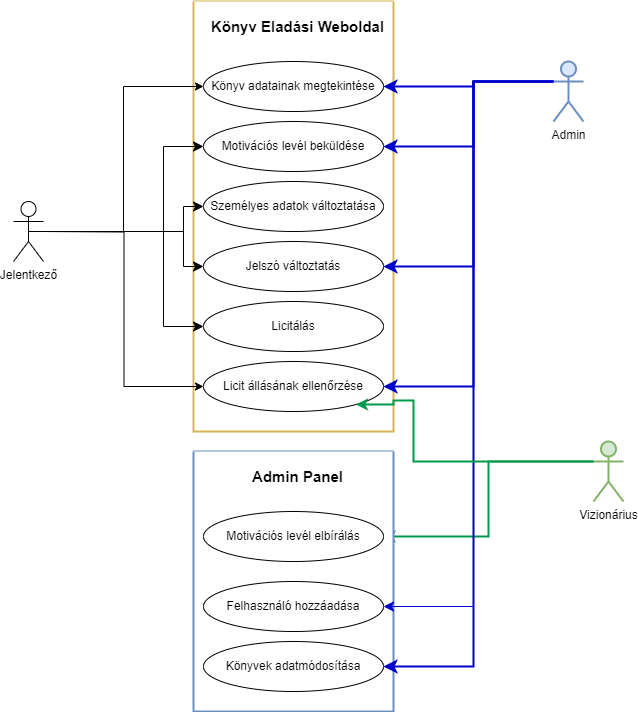

The diagram above was exported from draw.io. Its source (the exported page's mxGraphModel, read from the mxfile embedded in the PNG):
<mxGraphModel dx="1434" dy="738" grid="1" gridSize="10" guides="1" tooltips="1" connect="1" arrows="1" fold="1" page="1" pageScale="1" pageWidth="827" pageHeight="1169" math="0" shadow="0">
  <root>
    <mxCell id="0" />
    <mxCell id="1" parent="0" />
    <mxCell id="1xym_lZ2ZepKUYllq159-2" value="" style="swimlane;startSize=0;fontFamily=Tahoma;fillColor=#fff2cc;strokeColor=#d6b656;swimlaneFillColor=default;strokeWidth=2;" vertex="1" parent="1">
      <mxGeometry x="310" y="120" width="200" height="430" as="geometry" />
    </mxCell>
    <mxCell id="1xym_lZ2ZepKUYllq159-3" value="&lt;b&gt;&lt;font style=&quot;font-size: 15px;&quot;&gt;Könyv Eladási Weboldal&lt;/font&gt;&lt;/b&gt;" style="text;html=1;align=center;verticalAlign=middle;resizable=0;points=[];autosize=1;strokeColor=none;fillColor=none;" vertex="1" parent="1xym_lZ2ZepKUYllq159-2">
      <mxGeometry x="4" y="10" width="200" height="30" as="geometry" />
    </mxCell>
    <mxCell id="1xym_lZ2ZepKUYllq159-5" value="Könyv adatainak megtekintése" style="ellipse;whiteSpace=wrap;html=1;" vertex="1" parent="1xym_lZ2ZepKUYllq159-2">
      <mxGeometry x="10" y="60" width="180" height="50" as="geometry" />
    </mxCell>
    <mxCell id="1xym_lZ2ZepKUYllq159-6" value="Motivációs levél beküldése" style="ellipse;whiteSpace=wrap;html=1;" vertex="1" parent="1xym_lZ2ZepKUYllq159-2">
      <mxGeometry x="10" y="120" width="180" height="50" as="geometry" />
    </mxCell>
    <mxCell id="1xym_lZ2ZepKUYllq159-10" value="Személyes adatok változtatása" style="ellipse;whiteSpace=wrap;html=1;" vertex="1" parent="1xym_lZ2ZepKUYllq159-2">
      <mxGeometry x="10" y="180" width="180" height="50" as="geometry" />
    </mxCell>
    <mxCell id="1xym_lZ2ZepKUYllq159-11" value="Jelszó változtatás" style="ellipse;whiteSpace=wrap;html=1;" vertex="1" parent="1xym_lZ2ZepKUYllq159-2">
      <mxGeometry x="10" y="240" width="180" height="50" as="geometry" />
    </mxCell>
    <mxCell id="1xym_lZ2ZepKUYllq159-13" value="Licitálás" style="ellipse;whiteSpace=wrap;html=1;" vertex="1" parent="1xym_lZ2ZepKUYllq159-2">
      <mxGeometry x="10" y="300" width="180" height="50" as="geometry" />
    </mxCell>
    <mxCell id="1xym_lZ2ZepKUYllq159-44" value="Licit állásának ellenőrzése" style="ellipse;whiteSpace=wrap;html=1;" vertex="1" parent="1xym_lZ2ZepKUYllq159-2">
      <mxGeometry x="10" y="360" width="180" height="50" as="geometry" />
    </mxCell>
    <mxCell id="1xym_lZ2ZepKUYllq159-22" style="edgeStyle=orthogonalEdgeStyle;rounded=0;orthogonalLoop=1;jettySize=auto;html=1;entryX=0;entryY=0.5;entryDx=0;entryDy=0;exitX=0.5;exitY=0.5;exitDx=0;exitDy=0;exitPerimeter=0;" edge="1" parent="1" source="1xym_lZ2ZepKUYllq159-4" target="1xym_lZ2ZepKUYllq159-5">
      <mxGeometry relative="1" as="geometry">
        <mxPoint x="160" y="350" as="sourcePoint" />
      </mxGeometry>
    </mxCell>
    <mxCell id="1xym_lZ2ZepKUYllq159-4" value="Jelentkező" style="shape=umlActor;verticalLabelPosition=bottom;verticalAlign=top;html=1;outlineConnect=0;" vertex="1" parent="1">
      <mxGeometry x="130" y="320" width="30" height="60" as="geometry" />
    </mxCell>
    <mxCell id="1xym_lZ2ZepKUYllq159-7" value="Admin" style="shape=umlActor;verticalLabelPosition=bottom;verticalAlign=top;html=1;outlineConnect=0;strokeWidth=2;fillColor=#dae8fc;strokeColor=#6c8ebf;" vertex="1" parent="1">
      <mxGeometry x="670" y="180" width="30" height="60" as="geometry" />
    </mxCell>
    <mxCell id="1xym_lZ2ZepKUYllq159-33" style="edgeStyle=orthogonalEdgeStyle;rounded=0;orthogonalLoop=1;jettySize=auto;html=1;exitX=0;exitY=0.3333333333333333;exitDx=0;exitDy=0;exitPerimeter=0;entryX=1;entryY=0.5;entryDx=0;entryDy=0;fontColor=#3FFF33;strokeColor=#00994D;strokeWidth=2;" edge="1" parent="1" source="1xym_lZ2ZepKUYllq159-8" target="1xym_lZ2ZepKUYllq159-17">
      <mxGeometry relative="1" as="geometry" />
    </mxCell>
    <mxCell id="1xym_lZ2ZepKUYllq159-8" value="Vizionárius" style="shape=umlActor;verticalLabelPosition=bottom;verticalAlign=top;html=1;outlineConnect=0;strokeWidth=2;fillColor=#d5e8d4;strokeColor=#82b366;" vertex="1" parent="1">
      <mxGeometry x="710" y="560" width="30" height="60" as="geometry" />
    </mxCell>
    <mxCell id="1xym_lZ2ZepKUYllq159-15" value="" style="swimlane;startSize=0;fontFamily=Tahoma;swimlaneFillColor=default;fillColor=#dae8fc;strokeColor=#6c8ebf;strokeWidth=2;" vertex="1" parent="1">
      <mxGeometry x="310" y="570" width="200" height="260" as="geometry" />
    </mxCell>
    <mxCell id="1xym_lZ2ZepKUYllq159-16" value="&lt;b&gt;&lt;font style=&quot;font-size: 15px;&quot;&gt;Admin Panel&lt;/font&gt;&lt;/b&gt;" style="text;html=1;align=center;verticalAlign=middle;resizable=0;points=[];autosize=1;strokeColor=none;fillColor=none;" vertex="1" parent="1xym_lZ2ZepKUYllq159-15">
      <mxGeometry x="49" y="10" width="110" height="30" as="geometry" />
    </mxCell>
    <mxCell id="1xym_lZ2ZepKUYllq159-17" value="Motivációs levél elbírálás" style="ellipse;whiteSpace=wrap;html=1;" vertex="1" parent="1xym_lZ2ZepKUYllq159-15">
      <mxGeometry x="10" y="60" width="180" height="50" as="geometry" />
    </mxCell>
    <mxCell id="1xym_lZ2ZepKUYllq159-19" value="Felhasználó hozzáadása" style="ellipse;whiteSpace=wrap;html=1;" vertex="1" parent="1xym_lZ2ZepKUYllq159-15">
      <mxGeometry x="10" y="130" width="180" height="50" as="geometry" />
    </mxCell>
    <mxCell id="1xym_lZ2ZepKUYllq159-40" value="Könyvek adatmódosítása" style="ellipse;whiteSpace=wrap;html=1;" vertex="1" parent="1xym_lZ2ZepKUYllq159-15">
      <mxGeometry x="10" y="190" width="180" height="50" as="geometry" />
    </mxCell>
    <mxCell id="1xym_lZ2ZepKUYllq159-27" value="" style="edgeStyle=elbowEdgeStyle;elbow=horizontal;endArrow=classic;html=1;curved=0;rounded=0;endSize=8;startSize=8;entryX=0;entryY=0.5;entryDx=0;entryDy=0;" edge="1" parent="1" target="1xym_lZ2ZepKUYllq159-6">
      <mxGeometry width="50" height="50" relative="1" as="geometry">
        <mxPoint x="240" y="350" as="sourcePoint" />
        <mxPoint x="290" y="300" as="targetPoint" />
      </mxGeometry>
    </mxCell>
    <mxCell id="1xym_lZ2ZepKUYllq159-28" value="" style="edgeStyle=elbowEdgeStyle;elbow=horizontal;endArrow=classic;html=1;curved=0;rounded=0;endSize=8;startSize=8;entryX=0;entryY=0.5;entryDx=0;entryDy=0;" edge="1" parent="1" target="1xym_lZ2ZepKUYllq159-10">
      <mxGeometry width="50" height="50" relative="1" as="geometry">
        <mxPoint x="280" y="350" as="sourcePoint" />
        <mxPoint x="330" y="275" as="targetPoint" />
      </mxGeometry>
    </mxCell>
    <mxCell id="1xym_lZ2ZepKUYllq159-29" value="" style="edgeStyle=elbowEdgeStyle;elbow=horizontal;endArrow=classic;html=1;curved=0;rounded=0;endSize=8;startSize=8;entryX=0;entryY=0.5;entryDx=0;entryDy=0;" edge="1" parent="1" target="1xym_lZ2ZepKUYllq159-11">
      <mxGeometry width="50" height="50" relative="1" as="geometry">
        <mxPoint x="280" y="350" as="sourcePoint" />
        <mxPoint x="330" y="335" as="targetPoint" />
      </mxGeometry>
    </mxCell>
    <mxCell id="1xym_lZ2ZepKUYllq159-30" value="" style="edgeStyle=elbowEdgeStyle;elbow=horizontal;endArrow=classic;html=1;curved=0;rounded=0;endSize=8;startSize=8;entryX=0;entryY=0.5;entryDx=0;entryDy=0;" edge="1" parent="1" target="1xym_lZ2ZepKUYllq159-13">
      <mxGeometry width="50" height="50" relative="1" as="geometry">
        <mxPoint x="280" y="350" as="sourcePoint" />
        <mxPoint x="330" y="275" as="targetPoint" />
        <Array as="points">
          <mxPoint x="280" y="400" />
        </Array>
      </mxGeometry>
    </mxCell>
    <mxCell id="1xym_lZ2ZepKUYllq159-34" value="" style="edgeStyle=elbowEdgeStyle;elbow=horizontal;endArrow=classic;html=1;curved=0;rounded=0;endSize=8;startSize=8;exitX=0;exitY=0.3333333333333333;exitDx=0;exitDy=0;exitPerimeter=0;entryX=1;entryY=0.5;entryDx=0;entryDy=0;strokeColor=#0000CC;strokeWidth=2;" edge="1" parent="1" source="1xym_lZ2ZepKUYllq159-7" target="1xym_lZ2ZepKUYllq159-5">
      <mxGeometry width="50" height="50" relative="1" as="geometry">
        <mxPoint x="390" y="500" as="sourcePoint" />
        <mxPoint x="440" y="450" as="targetPoint" />
        <Array as="points">
          <mxPoint x="590" y="210" />
        </Array>
      </mxGeometry>
    </mxCell>
    <mxCell id="1xym_lZ2ZepKUYllq159-35" value="" style="edgeStyle=elbowEdgeStyle;elbow=horizontal;endArrow=classic;html=1;curved=0;rounded=0;endSize=8;startSize=8;entryX=1;entryY=0.5;entryDx=0;entryDy=0;strokeColor=#0000CC;strokeWidth=2;" edge="1" parent="1" target="1xym_lZ2ZepKUYllq159-6">
      <mxGeometry width="50" height="50" relative="1" as="geometry">
        <mxPoint x="590" y="200" as="sourcePoint" />
        <mxPoint x="510" y="215" as="targetPoint" />
        <Array as="points">
          <mxPoint x="590" y="230" />
          <mxPoint x="590" y="250" />
        </Array>
      </mxGeometry>
    </mxCell>
    <mxCell id="1xym_lZ2ZepKUYllq159-38" value="" style="edgeStyle=elbowEdgeStyle;elbow=horizontal;endArrow=classic;html=1;curved=0;rounded=0;endSize=8;startSize=8;entryX=1;entryY=0.5;entryDx=0;entryDy=0;exitX=0;exitY=0.3333333333333333;exitDx=0;exitDy=0;exitPerimeter=0;strokeColor=#0000CC;strokeWidth=2;" edge="1" parent="1" source="1xym_lZ2ZepKUYllq159-7" target="1xym_lZ2ZepKUYllq159-11">
      <mxGeometry width="50" height="50" relative="1" as="geometry">
        <mxPoint x="680" y="210" as="sourcePoint" />
        <mxPoint x="510" y="335" as="targetPoint" />
        <Array as="points">
          <mxPoint x="590" y="300" />
        </Array>
      </mxGeometry>
    </mxCell>
    <mxCell id="1xym_lZ2ZepKUYllq159-42" value="" style="edgeStyle=elbowEdgeStyle;elbow=horizontal;endArrow=classic;html=1;curved=0;rounded=0;endSize=8;startSize=8;entryX=1;entryY=0.5;entryDx=0;entryDy=0;exitX=0;exitY=0.3333333333333333;exitDx=0;exitDy=0;exitPerimeter=0;strokeColor=#0000CC;" edge="1" parent="1" source="1xym_lZ2ZepKUYllq159-7" target="1xym_lZ2ZepKUYllq159-19">
      <mxGeometry width="50" height="50" relative="1" as="geometry">
        <mxPoint x="680" y="210" as="sourcePoint" />
        <mxPoint x="510" y="395" as="targetPoint" />
        <Array as="points">
          <mxPoint x="590" y="430" />
        </Array>
      </mxGeometry>
    </mxCell>
    <mxCell id="1xym_lZ2ZepKUYllq159-43" value="" style="edgeStyle=elbowEdgeStyle;elbow=horizontal;endArrow=classic;html=1;curved=0;rounded=0;endSize=8;startSize=8;entryX=1;entryY=0.5;entryDx=0;entryDy=0;exitX=0;exitY=0.3333333333333333;exitDx=0;exitDy=0;exitPerimeter=0;strokeColor=#0000CC;strokeWidth=2;" edge="1" parent="1" source="1xym_lZ2ZepKUYllq159-7" target="1xym_lZ2ZepKUYllq159-40">
      <mxGeometry width="50" height="50" relative="1" as="geometry">
        <mxPoint x="680" y="210" as="sourcePoint" />
        <mxPoint x="510" y="665" as="targetPoint" />
        <Array as="points">
          <mxPoint x="590" y="460" />
        </Array>
      </mxGeometry>
    </mxCell>
    <mxCell id="1xym_lZ2ZepKUYllq159-45" style="edgeStyle=orthogonalEdgeStyle;rounded=0;orthogonalLoop=1;jettySize=auto;html=1;entryX=0;entryY=0.5;entryDx=0;entryDy=0;" edge="1" parent="1" target="1xym_lZ2ZepKUYllq159-44">
      <mxGeometry relative="1" as="geometry">
        <mxPoint x="160" y="350" as="sourcePoint" />
        <mxPoint x="330" y="215" as="targetPoint" />
      </mxGeometry>
    </mxCell>
    <mxCell id="1xym_lZ2ZepKUYllq159-46" value="" style="edgeStyle=elbowEdgeStyle;elbow=horizontal;endArrow=classic;html=1;curved=0;rounded=0;endSize=8;startSize=8;entryX=1;entryY=0.5;entryDx=0;entryDy=0;exitX=0;exitY=0.3333333333333333;exitDx=0;exitDy=0;exitPerimeter=0;strokeColor=#0000CC;strokeWidth=2;" edge="1" parent="1" source="1xym_lZ2ZepKUYllq159-7" target="1xym_lZ2ZepKUYllq159-44">
      <mxGeometry width="50" height="50" relative="1" as="geometry">
        <mxPoint x="680" y="210" as="sourcePoint" />
        <mxPoint x="510" y="395" as="targetPoint" />
        <Array as="points">
          <mxPoint x="590" y="360" />
        </Array>
      </mxGeometry>
    </mxCell>
    <mxCell id="1xym_lZ2ZepKUYllq159-47" style="edgeStyle=orthogonalEdgeStyle;rounded=0;orthogonalLoop=1;jettySize=auto;html=1;exitX=0;exitY=0.3333333333333333;exitDx=0;exitDy=0;exitPerimeter=0;fontColor=#3FFF33;strokeColor=#00994D;strokeWidth=2;" edge="1" parent="1" source="1xym_lZ2ZepKUYllq159-8" target="1xym_lZ2ZepKUYllq159-44">
      <mxGeometry relative="1" as="geometry">
        <mxPoint x="740" y="590" as="sourcePoint" />
        <mxPoint x="490" y="523" as="targetPoint" />
        <Array as="points">
          <mxPoint x="530" y="580" />
          <mxPoint x="530" y="519" />
          <mxPoint x="510" y="519" />
          <mxPoint x="510" y="523" />
        </Array>
      </mxGeometry>
    </mxCell>
  </root>
</mxGraphModel>